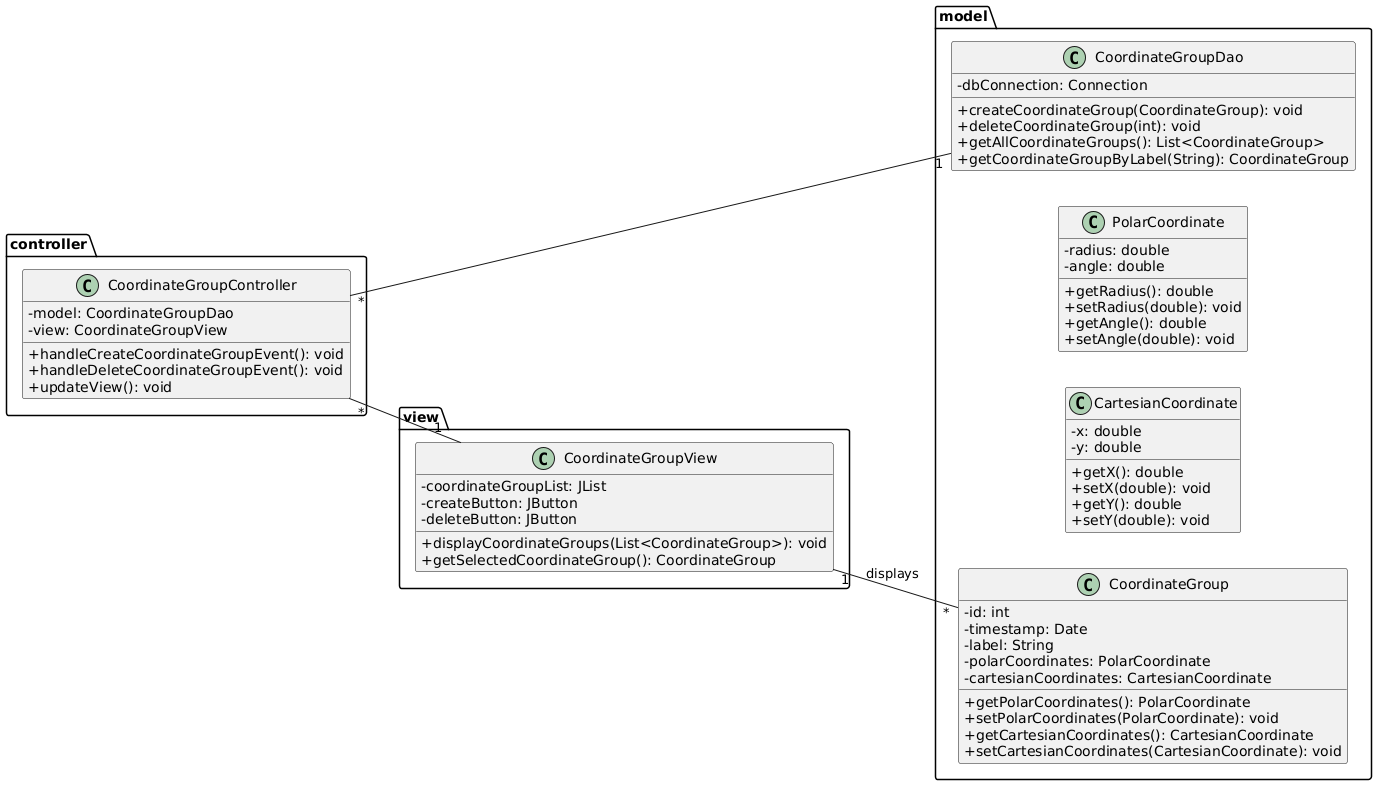

The diagram above was rendered by PlantUML. Its source (embedded in the PNG):
@startuml
!define DARKBLUE #0072b2
skinparam classAttributeIconSize 0
left to right direction

package "model" {
  class CoordinateGroup {
    - id: int
    - timestamp: Date
    - label: String
    - polarCoordinates: PolarCoordinate
    - cartesianCoordinates: CartesianCoordinate
    + getPolarCoordinates(): PolarCoordinate
    + setPolarCoordinates(PolarCoordinate): void
    + getCartesianCoordinates(): CartesianCoordinate
    + setCartesianCoordinates(CartesianCoordinate): void
  }

  class PolarCoordinate {
    - radius: double
    - angle: double
    + getRadius(): double
    + setRadius(double): void
    + getAngle(): double
    + setAngle(double): void
  }

  class CartesianCoordinate {
    - x: double
    - y: double
    + getX(): double
    + setX(double): void
    + getY(): double
    + setY(double): void
  }

  class CoordinateGroupDao {
    - dbConnection: Connection
    + createCoordinateGroup(CoordinateGroup): void
    + deleteCoordinateGroup(int): void
    + getAllCoordinateGroups(): List<CoordinateGroup>
    + getCoordinateGroupByLabel(String): CoordinateGroup
  }

}

package "view" {
  class CoordinateGroupView {
    - coordinateGroupList: JList
    - createButton: JButton
    - deleteButton: JButton
    + displayCoordinateGroups(List<CoordinateGroup>): void
    + getSelectedCoordinateGroup(): CoordinateGroup
  }
}

package "controller" {
  class CoordinateGroupController {
    - model: CoordinateGroupDao
    - view: CoordinateGroupView
    + handleCreateCoordinateGroupEvent(): void
    + handleDeleteCoordinateGroupEvent(): void
    + updateView(): void
  }
}

CoordinateGroupController "*" -- "1" CoordinateGroupDao
CoordinateGroupController "*" -- "1" CoordinateGroupView
CoordinateGroupView "1" -- "*" CoordinateGroup: displays
@enduml